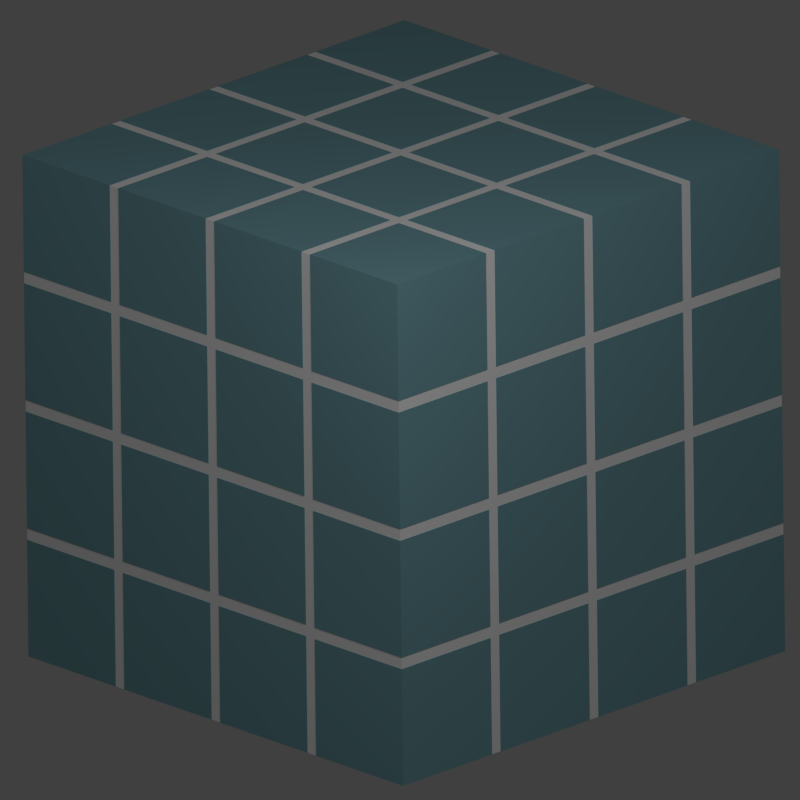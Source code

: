 # Source: cubes.blend  (saved by Blender 2.74.0; exported with 4.5.12 LTS)
import bpy
from mathutils import Matrix  # noqa: F401  (used for matrix-valued properties, if any)

bpy.ops.wm.read_factory_settings(use_empty=True)
scene = bpy.context.scene
scene.name = 'Scene'

# ---- collections
col_collection_1 = bpy.data.collections.new('Collection 1'); scene.collection.children.link(col_collection_1)

# ---- materials (node trees are filled in below, after node groups)
mat_material_001 = bpy.data.materials.new('Material.001')
mat_material_001.alpha_threshold = 0.0
mat_material_001.use_transparent_shadow = False
mat_material_001.diffuse_color = (1.0, 1.0, 1.0, 1.0)
mat_material_001.roughness = 0.5
mat_material_001.specular_intensity = 0.0
mat_material = bpy.data.materials.new('Material')
mat_material.alpha_threshold = 0.0
mat_material.use_transparent_shadow = False
mat_material.diffuse_color = (0.2061, 0.4157, 0.4672, 1.0)
mat_material.roughness = 0.5
mat_material.specular_intensity = 0.0
mat_material.line_color = (0.0, 0.0, 0.0, 1.0)

# ---- material node trees

# ---- world
world_world = bpy.data.worlds.new('World'); scene.world = world_world
world_world.color = (0.05088, 0.05088, 0.05088)
world_world.use_sun_shadow = False
world_world.sun_shadow_jitter_overblur = 0.0
world_world.cycles.sampling_method = 'MANUAL'
world_world.cycles.sample_map_resolution = 256

# ---- cameras
cam_camera = bpy.data.cameras.new('Camera')
cam_camera.type = 'ORTHO'
cam_camera.clip_end = 100.0
cam_camera.lens = 35.0
cam_camera.sensor_width = 32.0
cam_camera.sensor_height = 18.0
cam_camera.ortho_scale = 3.214
cam_camera.dof.focus_distance = 0.0
cam_camera.dof.aperture_fstop = 128.0

# ---- lights
light_lamp_001 = bpy.data.lights.new('Lamp.001', 'POINT')
light_lamp_001.transmission_factor = 0.0
light_lamp_001.cutoff_distance = 30.0
light_lamp_001.energy = 100.0
light_lamp_001.shadow_buffer_clip_start = 1.001
light_lamp_001.shadow_soft_size = 0.1
light_lamp_001.shadow_maximum_resolution = 0.006
light_lamp_001.use_absolute_resolution = True
light_lamp_001.cycles.use_multiple_importance_sampling = False
light_lamp = bpy.data.lights.new('Lamp', 'POINT')
light_lamp.transmission_factor = 0.0
light_lamp.cutoff_distance = 30.0
light_lamp.energy = 100.0
light_lamp.shadow_buffer_clip_start = 1.001
light_lamp.shadow_soft_size = 0.1
light_lamp.shadow_maximum_resolution = 0.006
light_lamp.use_absolute_resolution = True
light_lamp.cycles.use_multiple_importance_sampling = False

# ---- meshes
me_cube_011 = bpy.data.meshes.new('Cube.011')
me_cube_011.from_pydata([(0.0, -2.0, 0.0), (0.0, -2.0, 2.0), (0.0, 0.0, 0.0), (0.0, 0.0, 2.0), (2.0, -2.0, 0.0), (2.0, -2.0, 2.0), (2.0, 0.0, 0.0), (2.0, 0.0, 2.0)], [], [(1, 3, 2, 0), (3, 7, 6, 2), (7, 5, 4, 6), (5, 1, 0, 4), (0, 2, 6, 4), (5, 7, 3, 1)])
me_cube_011.materials.append(mat_material_001)
me_cube_011.use_remesh_preserve_volume = False
me_cube_011.use_remesh_preserve_attributes = False
me_cube_011.use_mirror_vertex_groups = False
me_cube_011.update()
me_cube_010 = bpy.data.meshes.new('Cube.010')
me_cube_010.from_pydata([(-1.0, -1.0, -1.0), (-1.0, -1.0, 1.0), (-1.0, 1.0, -1.0), (-1.0, 1.0, 1.0), (1.0, -1.0, -1.0), (1.0, -1.0, 1.0), (1.0, 1.0, -1.0), (1.0, 1.0, 1.0)], [], [(1, 3, 2, 0), (3, 7, 6, 2), (7, 5, 4, 6), (5, 1, 0, 4), (0, 2, 6, 4), (5, 7, 3, 1)])
me_cube_010.materials.append(mat_material)
me_cube_010.use_remesh_preserve_volume = False
me_cube_010.use_remesh_preserve_attributes = False
me_cube_010.use_mirror_vertex_groups = False
me_cube_010.update()

# ---- objects
ob_lamp_001 = bpy.data.objects.new('Lamp.001', light_lamp_001)
ob_gap = bpy.data.objects.new('gap', me_cube_011)
ob_cubes = bpy.data.objects.new('cubes', me_cube_010)
ob_lamp = bpy.data.objects.new('Lamp', light_lamp)
ob_camera = bpy.data.objects.new('Camera', cam_camera)

# ---- transforms, parenting, visibility, modifiers, constraints
ob_lamp_001.location = (4.287, -2.075, 3.741)
ob_lamp_001.rotation_euler = (0.6503, 0.05522, 1.866)
ob_lamp_001.lock_rotations_4d = False
ob_lamp_001.empty_display_type = 'ARROWS'
ob_lamp_001.color = (0.0, 0.0, 0.0, 0.0)
ob_lamp_001.lineart.crease_threshold = 0.0
ob_gap.location = (-1.0, 1.0, -1.0)
ob_gap.scale = (1.074, 1.074, 1.074)
ob_gap.lineart.crease_threshold = 0.0
ob_cubes.location = (-0.75, 0.75, -0.75)
ob_cubes.scale = (0.25, 0.25, 0.25)
ob_cubes.lineart.crease_threshold = 0.0
_m = ob_cubes.modifiers.new('Array', 'ARRAY')
_m.count = 4
_m.use_constant_offset = True
_m.constant_offset_displace = (2.2, 0.0, 0.0)
_m.use_relative_offset = False
_m.relative_offset_displace = (1.0, 0.0, 1.0)
_m = ob_cubes.modifiers.new('Array.001', 'ARRAY')
_m.count = 4
_m.use_constant_offset = True
_m.constant_offset_displace = (0.0, -2.2, 0.0)
_m.use_relative_offset = False
_m = ob_cubes.modifiers.new('Array.002', 'ARRAY')
_m.count = 4
_m.use_constant_offset = True
_m.constant_offset_displace = (0.0, 0.0, 2.2)
_m.use_relative_offset = False
ob_lamp.location = (2.788, -3.677, 3.711)
ob_lamp.rotation_euler = (0.6503, 0.05522, 1.866)
ob_lamp.lock_rotations_4d = False
ob_lamp.empty_display_type = 'ARROWS'
ob_lamp.color = (0.0, 0.0, 0.0, 0.0)
ob_lamp.lineart.crease_threshold = 0.0
ob_camera.location = (3.968, -3.883, 2.118)
ob_camera.rotation_euler = (1.214, 0.01125, 0.795)
ob_camera.lock_rotations_4d = False
ob_camera.empty_display_type = 'ARROWS'
ob_camera.color = (0.0, 0.0, 0.0, 0.0)
ob_camera.display_type = 'WIRE'
ob_camera.lineart.crease_threshold = 0.0

# ---- collection membership
col_collection_1.objects.link(ob_lamp_001)
col_collection_1.objects.link(ob_gap)
col_collection_1.objects.link(ob_cubes)
col_collection_1.objects.link(ob_lamp)
col_collection_1.objects.link(ob_camera)

# ---- scene / render settings (as saved in the file)
scene.camera = ob_camera
scene.frame_start = 1; scene.frame_end = 250; scene.frame_set(1)
scene.render.engine = 'BLENDER_EEVEE_NEXT'
scene.render.image_settings.compression = 0
scene.render.resolution_x = 256
scene.render.resolution_y = 256
scene.render.dither_intensity = 0.0
scene.render.film_transparent = True
scene.cycles.use_denoising = False
scene.cycles.samples = 10
scene.cycles.sampling_pattern = 'TABULATED_SOBOL'
scene.cycles.light_sampling_threshold = 0.0
scene.cycles.use_adaptive_sampling = False
scene.cycles.use_light_tree = False
scene.cycles.blur_glossy = 0.0
scene.cycles.pixel_filter_type = 'GAUSSIAN'
scene.cycles.sample_clamp_indirect = 0.0
scene.view_settings.view_transform = 'Standard'
bpy.context.view_layer.update()

